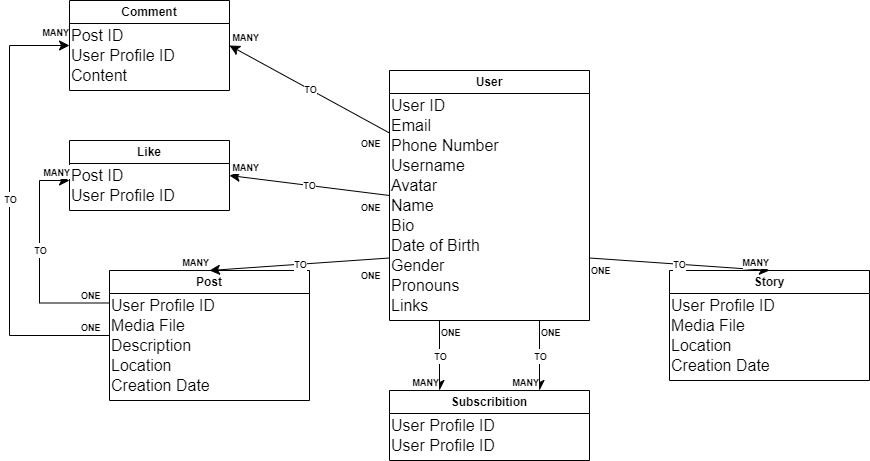

The diagram above was exported from draw.io. Its source (the exported page's mxGraphModel, read from the mxfile embedded in the PNG):
<mxGraphModel dx="1877" dy="522" grid="1" gridSize="10" guides="1" tooltips="1" connect="1" arrows="1" fold="1" page="1" pageScale="1" pageWidth="827" pageHeight="1169" math="0" shadow="0">
  <root>
    <mxCell id="WIyWlLk6GJQsqaUBKTNV-0" />
    <mxCell id="WIyWlLk6GJQsqaUBKTNV-1" parent="WIyWlLk6GJQsqaUBKTNV-0" />
    <mxCell id="ITQX67lKzLSN-48fISPV-2" value="Story" style="swimlane;whiteSpace=wrap;html=1;startSize=23;" parent="WIyWlLk6GJQsqaUBKTNV-1" vertex="1">
      <mxGeometry x="600" y="360" width="200" height="110" as="geometry" />
    </mxCell>
    <mxCell id="ITQX67lKzLSN-48fISPV-23" value="Media File" style="text;html=1;align=left;verticalAlign=middle;resizable=0;points=[];autosize=1;strokeColor=none;fillColor=none;fontSize=16;" parent="ITQX67lKzLSN-48fISPV-2" vertex="1">
      <mxGeometry y="40" width="100" height="30" as="geometry" />
    </mxCell>
    <mxCell id="ITQX67lKzLSN-48fISPV-24" value="Location" style="text;html=1;align=left;verticalAlign=middle;resizable=0;points=[];autosize=1;strokeColor=none;fillColor=none;fontSize=16;" parent="ITQX67lKzLSN-48fISPV-2" vertex="1">
      <mxGeometry y="60" width="80" height="30" as="geometry" />
    </mxCell>
    <mxCell id="ITQX67lKzLSN-48fISPV-25" value="Creation Date" style="text;html=1;align=left;verticalAlign=middle;resizable=0;points=[];autosize=1;strokeColor=none;fillColor=none;fontSize=16;" parent="ITQX67lKzLSN-48fISPV-2" vertex="1">
      <mxGeometry y="80" width="120" height="30" as="geometry" />
    </mxCell>
    <mxCell id="ITQX67lKzLSN-48fISPV-38" value="User Profile ID" style="text;html=1;align=left;verticalAlign=middle;resizable=0;points=[];autosize=1;strokeColor=none;fillColor=none;fontSize=16;" parent="ITQX67lKzLSN-48fISPV-2" vertex="1">
      <mxGeometry y="20" width="130" height="30" as="geometry" />
    </mxCell>
    <mxCell id="ITQX67lKzLSN-48fISPV-3" value="Post" style="swimlane;whiteSpace=wrap;html=1;" parent="WIyWlLk6GJQsqaUBKTNV-1" vertex="1">
      <mxGeometry x="40" y="360" width="200" height="130" as="geometry" />
    </mxCell>
    <mxCell id="ITQX67lKzLSN-48fISPV-19" value="Media File" style="text;html=1;align=left;verticalAlign=middle;resizable=0;points=[];autosize=1;strokeColor=none;fillColor=none;fontSize=16;" parent="ITQX67lKzLSN-48fISPV-3" vertex="1">
      <mxGeometry y="40" width="100" height="30" as="geometry" />
    </mxCell>
    <mxCell id="ITQX67lKzLSN-48fISPV-20" value="Description" style="text;html=1;align=left;verticalAlign=middle;resizable=0;points=[];autosize=1;strokeColor=none;fillColor=none;fontSize=16;" parent="ITQX67lKzLSN-48fISPV-3" vertex="1">
      <mxGeometry y="60" width="100" height="30" as="geometry" />
    </mxCell>
    <mxCell id="ITQX67lKzLSN-48fISPV-21" value="Creation Date" style="text;html=1;align=left;verticalAlign=middle;resizable=0;points=[];autosize=1;strokeColor=none;fillColor=none;fontSize=16;" parent="ITQX67lKzLSN-48fISPV-3" vertex="1">
      <mxGeometry y="100" width="120" height="30" as="geometry" />
    </mxCell>
    <mxCell id="ITQX67lKzLSN-48fISPV-22" value="Location" style="text;html=1;align=left;verticalAlign=middle;resizable=0;points=[];autosize=1;strokeColor=none;fillColor=none;fontSize=16;" parent="ITQX67lKzLSN-48fISPV-3" vertex="1">
      <mxGeometry y="80" width="80" height="30" as="geometry" />
    </mxCell>
    <mxCell id="ITQX67lKzLSN-48fISPV-37" value="User Profile ID" style="text;html=1;align=left;verticalAlign=middle;resizable=0;points=[];autosize=1;strokeColor=none;fillColor=none;fontSize=16;" parent="ITQX67lKzLSN-48fISPV-3" vertex="1">
      <mxGeometry y="20" width="130" height="30" as="geometry" />
    </mxCell>
    <mxCell id="ITQX67lKzLSN-48fISPV-4" value="User" style="swimlane;whiteSpace=wrap;html=1;" parent="WIyWlLk6GJQsqaUBKTNV-1" vertex="1">
      <mxGeometry x="320" y="160" width="200" height="250" as="geometry" />
    </mxCell>
    <mxCell id="ITQX67lKzLSN-48fISPV-11" value="Avatar" style="text;html=1;align=left;verticalAlign=middle;resizable=0;points=[];autosize=1;strokeColor=none;fillColor=none;fontSize=16;" parent="ITQX67lKzLSN-48fISPV-4" vertex="1">
      <mxGeometry y="100" width="70" height="30" as="geometry" />
    </mxCell>
    <mxCell id="ITQX67lKzLSN-48fISPV-12" value="Name" style="text;html=1;align=left;verticalAlign=middle;resizable=0;points=[];autosize=1;strokeColor=none;fillColor=none;fontSize=16;" parent="ITQX67lKzLSN-48fISPV-4" vertex="1">
      <mxGeometry y="120" width="70" height="30" as="geometry" />
    </mxCell>
    <mxCell id="ITQX67lKzLSN-48fISPV-13" value="Bio" style="text;html=1;align=left;verticalAlign=middle;resizable=0;points=[];autosize=1;strokeColor=none;fillColor=none;fontSize=16;" parent="ITQX67lKzLSN-48fISPV-4" vertex="1">
      <mxGeometry y="140" width="50" height="30" as="geometry" />
    </mxCell>
    <mxCell id="ITQX67lKzLSN-48fISPV-14" value="Gender" style="text;html=1;align=left;verticalAlign=middle;resizable=0;points=[];autosize=1;strokeColor=none;fillColor=none;fontSize=16;" parent="ITQX67lKzLSN-48fISPV-4" vertex="1">
      <mxGeometry y="180" width="80" height="30" as="geometry" />
    </mxCell>
    <mxCell id="ITQX67lKzLSN-48fISPV-15" value="Pronouns" style="text;html=1;align=left;verticalAlign=middle;resizable=0;points=[];autosize=1;strokeColor=none;fillColor=none;fontSize=16;" parent="ITQX67lKzLSN-48fISPV-4" vertex="1">
      <mxGeometry y="200" width="90" height="30" as="geometry" />
    </mxCell>
    <mxCell id="ITQX67lKzLSN-48fISPV-16" value="Links" style="text;html=1;align=left;verticalAlign=middle;resizable=0;points=[];autosize=1;strokeColor=none;fillColor=none;fontSize=16;" parent="ITQX67lKzLSN-48fISPV-4" vertex="1">
      <mxGeometry y="220" width="60" height="30" as="geometry" />
    </mxCell>
    <mxCell id="ITQX67lKzLSN-48fISPV-18" value="Date of Birth" style="text;html=1;align=left;verticalAlign=middle;resizable=0;points=[];autosize=1;strokeColor=none;fillColor=none;fontSize=16;" parent="ITQX67lKzLSN-48fISPV-4" vertex="1">
      <mxGeometry y="160" width="110" height="30" as="geometry" />
    </mxCell>
    <mxCell id="ITQX67lKzLSN-48fISPV-7" value="Username" style="text;html=1;align=left;verticalAlign=middle;resizable=0;points=[];autosize=1;strokeColor=none;fillColor=none;fontSize=16;" parent="ITQX67lKzLSN-48fISPV-4" vertex="1">
      <mxGeometry y="80" width="100" height="30" as="geometry" />
    </mxCell>
    <mxCell id="ITQX67lKzLSN-48fISPV-36" value="User ID" style="text;html=1;align=left;verticalAlign=middle;resizable=0;points=[];autosize=1;strokeColor=none;fillColor=none;fontSize=16;" parent="ITQX67lKzLSN-48fISPV-4" vertex="1">
      <mxGeometry y="20" width="80" height="30" as="geometry" />
    </mxCell>
    <mxCell id="ITQX67lKzLSN-48fISPV-8" value="Email" style="text;html=1;align=left;verticalAlign=middle;resizable=0;points=[];autosize=1;strokeColor=none;fillColor=none;fontSize=16;" parent="ITQX67lKzLSN-48fISPV-4" vertex="1">
      <mxGeometry y="40" width="60" height="30" as="geometry" />
    </mxCell>
    <mxCell id="ITQX67lKzLSN-48fISPV-9" value="Phone Number" style="text;html=1;align=left;verticalAlign=middle;resizable=0;points=[];autosize=1;strokeColor=none;fillColor=none;fontSize=16;" parent="ITQX67lKzLSN-48fISPV-4" vertex="1">
      <mxGeometry y="60" width="130" height="30" as="geometry" />
    </mxCell>
    <mxCell id="ITQX67lKzLSN-48fISPV-27" value="Subscribition" style="swimlane;whiteSpace=wrap;html=1;" parent="WIyWlLk6GJQsqaUBKTNV-1" vertex="1">
      <mxGeometry x="320" y="480" width="200" height="70" as="geometry" />
    </mxCell>
    <mxCell id="ITQX67lKzLSN-48fISPV-29" value="User Profile ID" style="text;html=1;align=left;verticalAlign=middle;resizable=0;points=[];autosize=1;strokeColor=none;fillColor=none;fontSize=16;" parent="ITQX67lKzLSN-48fISPV-27" vertex="1">
      <mxGeometry y="20" width="130" height="30" as="geometry" />
    </mxCell>
    <mxCell id="ITQX67lKzLSN-48fISPV-28" value="User Profile ID" style="text;html=1;align=left;verticalAlign=middle;resizable=0;points=[];autosize=1;strokeColor=none;fillColor=none;fontSize=16;" parent="ITQX67lKzLSN-48fISPV-27" vertex="1">
      <mxGeometry y="40" width="130" height="30" as="geometry" />
    </mxCell>
    <mxCell id="ITQX67lKzLSN-48fISPV-33" value="Like" style="swimlane;whiteSpace=wrap;html=1;" parent="WIyWlLk6GJQsqaUBKTNV-1" vertex="1">
      <mxGeometry y="230" width="160" height="70" as="geometry" />
    </mxCell>
    <mxCell id="ITQX67lKzLSN-48fISPV-68" value="Post ID" style="text;html=1;align=left;verticalAlign=middle;resizable=0;points=[];autosize=1;strokeColor=none;fillColor=none;fontSize=16;" parent="ITQX67lKzLSN-48fISPV-33" vertex="1">
      <mxGeometry y="20" width="80" height="30" as="geometry" />
    </mxCell>
    <mxCell id="ITQX67lKzLSN-48fISPV-70" value="User Profile ID" style="text;html=1;align=left;verticalAlign=middle;resizable=0;points=[];autosize=1;strokeColor=none;fillColor=none;fontSize=16;" parent="ITQX67lKzLSN-48fISPV-33" vertex="1">
      <mxGeometry y="40" width="130" height="30" as="geometry" />
    </mxCell>
    <mxCell id="ITQX67lKzLSN-48fISPV-34" value="Comment" style="swimlane;whiteSpace=wrap;html=1;" parent="WIyWlLk6GJQsqaUBKTNV-1" vertex="1">
      <mxGeometry y="90" width="160" height="90" as="geometry" />
    </mxCell>
    <mxCell id="ITQX67lKzLSN-48fISPV-71" value="Content" style="text;html=1;align=left;verticalAlign=middle;resizable=0;points=[];autosize=1;strokeColor=none;fillColor=none;fontSize=16;" parent="ITQX67lKzLSN-48fISPV-34" vertex="1">
      <mxGeometry y="60" width="80" height="30" as="geometry" />
    </mxCell>
    <mxCell id="ITQX67lKzLSN-48fISPV-73" value="Post ID" style="text;html=1;align=left;verticalAlign=middle;resizable=0;points=[];autosize=1;strokeColor=none;fillColor=none;fontSize=16;" parent="ITQX67lKzLSN-48fISPV-34" vertex="1">
      <mxGeometry y="20" width="80" height="30" as="geometry" />
    </mxCell>
    <mxCell id="ITQX67lKzLSN-48fISPV-74" value="User Profile ID" style="text;html=1;align=left;verticalAlign=middle;resizable=0;points=[];autosize=1;strokeColor=none;fillColor=none;fontSize=16;" parent="ITQX67lKzLSN-48fISPV-34" vertex="1">
      <mxGeometry y="40" width="130" height="30" as="geometry" />
    </mxCell>
    <mxCell id="ITQX67lKzLSN-48fISPV-48" value="" style="endArrow=classic;html=1;rounded=0;fontSize=12;startSize=8;endSize=8;curved=1;exitX=0.25;exitY=1;exitDx=0;exitDy=0;entryX=0.25;entryY=0;entryDx=0;entryDy=0;" parent="WIyWlLk6GJQsqaUBKTNV-1" target="ITQX67lKzLSN-48fISPV-27" edge="1" source="ITQX67lKzLSN-48fISPV-4">
      <mxGeometry relative="1" as="geometry">
        <mxPoint x="370.02" y="370" as="sourcePoint" />
        <mxPoint x="370" y="470" as="targetPoint" />
      </mxGeometry>
    </mxCell>
    <mxCell id="ITQX67lKzLSN-48fISPV-49" value="&lt;font style=&quot;font-size: 9px;&quot;&gt;&lt;b&gt;TO&lt;/b&gt;&lt;/font&gt;" style="edgeLabel;resizable=0;html=1;fontSize=12;;align=center;verticalAlign=middle;" parent="ITQX67lKzLSN-48fISPV-48" connectable="0" vertex="1">
      <mxGeometry relative="1" as="geometry" />
    </mxCell>
    <mxCell id="ITQX67lKzLSN-48fISPV-50" value="&lt;font size=&quot;1&quot; style=&quot;&quot;&gt;&lt;b style=&quot;font-size: 9px;&quot;&gt;ONE&lt;/b&gt;&lt;/font&gt;" style="edgeLabel;resizable=0;html=1;fontSize=12;;align=left;verticalAlign=bottom;" parent="ITQX67lKzLSN-48fISPV-48" connectable="0" vertex="1">
      <mxGeometry x="-1" relative="1" as="geometry">
        <mxPoint y="20" as="offset" />
      </mxGeometry>
    </mxCell>
    <mxCell id="ITQX67lKzLSN-48fISPV-51" value="&lt;font style=&quot;font-size: 9px;&quot;&gt;&lt;b&gt;MANY&lt;/b&gt;&lt;/font&gt;" style="edgeLabel;resizable=0;html=1;fontSize=12;;align=right;verticalAlign=bottom;" parent="ITQX67lKzLSN-48fISPV-48" connectable="0" vertex="1">
      <mxGeometry x="1" relative="1" as="geometry" />
    </mxCell>
    <mxCell id="ITQX67lKzLSN-48fISPV-52" value="" style="endArrow=classic;html=1;rounded=0;fontSize=12;startSize=8;endSize=8;curved=1;exitX=0.75;exitY=1;exitDx=0;exitDy=0;entryX=0.75;entryY=0;entryDx=0;entryDy=0;" parent="WIyWlLk6GJQsqaUBKTNV-1" source="ITQX67lKzLSN-48fISPV-4" target="ITQX67lKzLSN-48fISPV-27" edge="1">
      <mxGeometry relative="1" as="geometry">
        <mxPoint x="100" y="610" as="sourcePoint" />
        <mxPoint x="260" y="610" as="targetPoint" />
      </mxGeometry>
    </mxCell>
    <mxCell id="ITQX67lKzLSN-48fISPV-53" value="&lt;font style=&quot;font-size: 9px;&quot;&gt;&lt;b&gt;TO&lt;/b&gt;&lt;/font&gt;" style="edgeLabel;resizable=0;html=1;fontSize=12;;align=center;verticalAlign=middle;" parent="ITQX67lKzLSN-48fISPV-52" connectable="0" vertex="1">
      <mxGeometry relative="1" as="geometry" />
    </mxCell>
    <mxCell id="ITQX67lKzLSN-48fISPV-54" value="&lt;font size=&quot;1&quot; style=&quot;&quot;&gt;&lt;b style=&quot;font-size: 9px;&quot;&gt;ONE&lt;/b&gt;&lt;/font&gt;" style="edgeLabel;resizable=0;html=1;fontSize=12;;align=left;verticalAlign=bottom;" parent="ITQX67lKzLSN-48fISPV-52" connectable="0" vertex="1">
      <mxGeometry x="-1" relative="1" as="geometry">
        <mxPoint y="20" as="offset" />
      </mxGeometry>
    </mxCell>
    <mxCell id="ITQX67lKzLSN-48fISPV-55" value="&lt;font style=&quot;font-size: 9px;&quot;&gt;&lt;b&gt;MANY&lt;/b&gt;&lt;/font&gt;" style="edgeLabel;resizable=0;html=1;fontSize=12;;align=right;verticalAlign=bottom;" parent="ITQX67lKzLSN-48fISPV-52" connectable="0" vertex="1">
      <mxGeometry x="1" relative="1" as="geometry" />
    </mxCell>
    <mxCell id="ITQX67lKzLSN-48fISPV-60" value="" style="endArrow=classic;html=1;rounded=0;fontSize=12;startSize=8;endSize=8;curved=1;exitX=1;exitY=0.75;exitDx=0;exitDy=0;entryX=0.5;entryY=0;entryDx=0;entryDy=0;" parent="WIyWlLk6GJQsqaUBKTNV-1" source="ITQX67lKzLSN-48fISPV-4" target="ITQX67lKzLSN-48fISPV-2" edge="1">
      <mxGeometry relative="1" as="geometry">
        <mxPoint x="699.6" y="210" as="sourcePoint" />
        <mxPoint x="699.6" y="320" as="targetPoint" />
      </mxGeometry>
    </mxCell>
    <mxCell id="ITQX67lKzLSN-48fISPV-61" value="&lt;font style=&quot;font-size: 9px;&quot;&gt;&lt;b&gt;TO&lt;/b&gt;&lt;/font&gt;" style="edgeLabel;resizable=0;html=1;fontSize=12;;align=center;verticalAlign=middle;" parent="ITQX67lKzLSN-48fISPV-60" connectable="0" vertex="1">
      <mxGeometry relative="1" as="geometry" />
    </mxCell>
    <mxCell id="ITQX67lKzLSN-48fISPV-62" value="&lt;font size=&quot;1&quot; style=&quot;&quot;&gt;&lt;b style=&quot;font-size: 9px;&quot;&gt;ONE&lt;/b&gt;&lt;/font&gt;" style="edgeLabel;resizable=0;html=1;fontSize=12;;align=left;verticalAlign=bottom;" parent="ITQX67lKzLSN-48fISPV-60" connectable="0" vertex="1">
      <mxGeometry x="-1" relative="1" as="geometry">
        <mxPoint y="20" as="offset" />
      </mxGeometry>
    </mxCell>
    <mxCell id="ITQX67lKzLSN-48fISPV-63" value="&lt;font style=&quot;font-size: 9px;&quot;&gt;&lt;b&gt;MANY&lt;/b&gt;&lt;/font&gt;" style="edgeLabel;resizable=0;html=1;fontSize=12;;align=right;verticalAlign=bottom;" parent="ITQX67lKzLSN-48fISPV-60" connectable="0" vertex="1">
      <mxGeometry x="1" relative="1" as="geometry" />
    </mxCell>
    <mxCell id="ITQX67lKzLSN-48fISPV-64" value="" style="endArrow=classic;html=1;rounded=0;fontSize=12;startSize=8;endSize=8;curved=1;entryX=0.5;entryY=0;entryDx=0;entryDy=0;exitX=0;exitY=0.75;exitDx=0;exitDy=0;" parent="WIyWlLk6GJQsqaUBKTNV-1" source="ITQX67lKzLSN-48fISPV-4" target="ITQX67lKzLSN-48fISPV-3" edge="1">
      <mxGeometry relative="1" as="geometry">
        <mxPoint x="300" y="265" as="sourcePoint" />
        <mxPoint x="139.60000000000002" y="340" as="targetPoint" />
        <Array as="points" />
      </mxGeometry>
    </mxCell>
    <mxCell id="ITQX67lKzLSN-48fISPV-65" value="&lt;font style=&quot;font-size: 9px;&quot;&gt;&lt;b&gt;TO&lt;/b&gt;&lt;/font&gt;" style="edgeLabel;resizable=0;html=1;fontSize=12;;align=center;verticalAlign=middle;" parent="ITQX67lKzLSN-48fISPV-64" connectable="0" vertex="1">
      <mxGeometry relative="1" as="geometry" />
    </mxCell>
    <mxCell id="ITQX67lKzLSN-48fISPV-66" value="&lt;font size=&quot;1&quot; style=&quot;&quot;&gt;&lt;b style=&quot;font-size: 9px;&quot;&gt;ONE&lt;/b&gt;&lt;/font&gt;" style="edgeLabel;resizable=0;html=1;fontSize=12;;align=left;verticalAlign=bottom;" parent="ITQX67lKzLSN-48fISPV-64" connectable="0" vertex="1">
      <mxGeometry x="-1" relative="1" as="geometry">
        <mxPoint x="-30" y="25" as="offset" />
      </mxGeometry>
    </mxCell>
    <mxCell id="ITQX67lKzLSN-48fISPV-67" value="&lt;font style=&quot;font-size: 9px;&quot;&gt;&lt;b&gt;MANY&lt;/b&gt;&lt;/font&gt;" style="edgeLabel;resizable=0;html=1;fontSize=12;;align=right;verticalAlign=bottom;" parent="ITQX67lKzLSN-48fISPV-64" connectable="0" vertex="1">
      <mxGeometry x="1" relative="1" as="geometry" />
    </mxCell>
    <mxCell id="ITQX67lKzLSN-48fISPV-75" value="" style="endArrow=classic;html=1;rounded=0;fontSize=12;startSize=8;endSize=8;curved=1;entryX=1;entryY=0.5;entryDx=0;entryDy=0;exitX=0;exitY=0.25;exitDx=0;exitDy=0;" parent="WIyWlLk6GJQsqaUBKTNV-1" source="ITQX67lKzLSN-48fISPV-4" target="ITQX67lKzLSN-48fISPV-34" edge="1">
      <mxGeometry relative="1" as="geometry">
        <mxPoint x="290" y="180" as="sourcePoint" />
        <mxPoint x="210" y="230" as="targetPoint" />
      </mxGeometry>
    </mxCell>
    <mxCell id="ITQX67lKzLSN-48fISPV-76" value="&lt;font style=&quot;font-size: 9px;&quot;&gt;&lt;b&gt;TO&lt;/b&gt;&lt;/font&gt;" style="edgeLabel;resizable=0;html=1;fontSize=12;;align=center;verticalAlign=middle;" parent="ITQX67lKzLSN-48fISPV-75" connectable="0" vertex="1">
      <mxGeometry relative="1" as="geometry" />
    </mxCell>
    <mxCell id="ITQX67lKzLSN-48fISPV-77" value="&lt;font size=&quot;1&quot; style=&quot;&quot;&gt;&lt;b style=&quot;font-size: 9px;&quot;&gt;ONE&lt;/b&gt;&lt;/font&gt;" style="edgeLabel;resizable=0;html=1;fontSize=12;;align=left;verticalAlign=bottom;" parent="ITQX67lKzLSN-48fISPV-75" connectable="0" vertex="1">
      <mxGeometry x="-1" relative="1" as="geometry">
        <mxPoint x="-30" y="18" as="offset" />
      </mxGeometry>
    </mxCell>
    <mxCell id="ITQX67lKzLSN-48fISPV-78" value="&lt;font style=&quot;font-size: 9px;&quot;&gt;&lt;b&gt;MANY&lt;/b&gt;&lt;/font&gt;" style="edgeLabel;resizable=0;html=1;fontSize=12;;align=right;verticalAlign=bottom;" parent="ITQX67lKzLSN-48fISPV-75" connectable="0" vertex="1">
      <mxGeometry x="1" relative="1" as="geometry">
        <mxPoint x="30" as="offset" />
      </mxGeometry>
    </mxCell>
    <mxCell id="ITQX67lKzLSN-48fISPV-79" value="" style="endArrow=classic;html=1;rounded=0;fontSize=12;startSize=8;endSize=8;curved=1;exitX=0;exitY=0.5;exitDx=0;exitDy=0;entryX=1;entryY=0.5;entryDx=0;entryDy=0;" parent="WIyWlLk6GJQsqaUBKTNV-1" source="ITQX67lKzLSN-48fISPV-4" target="ITQX67lKzLSN-48fISPV-33" edge="1">
      <mxGeometry relative="1" as="geometry">
        <mxPoint x="230.01999999999998" y="200" as="sourcePoint" />
        <mxPoint x="230" y="310" as="targetPoint" />
      </mxGeometry>
    </mxCell>
    <mxCell id="ITQX67lKzLSN-48fISPV-80" value="&lt;font style=&quot;font-size: 9px;&quot;&gt;&lt;b&gt;TO&lt;/b&gt;&lt;/font&gt;" style="edgeLabel;resizable=0;html=1;fontSize=12;;align=center;verticalAlign=middle;" parent="ITQX67lKzLSN-48fISPV-79" connectable="0" vertex="1">
      <mxGeometry relative="1" as="geometry" />
    </mxCell>
    <mxCell id="ITQX67lKzLSN-48fISPV-81" value="&lt;font size=&quot;1&quot; style=&quot;&quot;&gt;&lt;b style=&quot;font-size: 9px;&quot;&gt;ONE&lt;/b&gt;&lt;/font&gt;" style="edgeLabel;resizable=0;html=1;fontSize=12;;align=left;verticalAlign=bottom;" parent="ITQX67lKzLSN-48fISPV-79" connectable="0" vertex="1">
      <mxGeometry x="-1" relative="1" as="geometry">
        <mxPoint x="-30" y="20" as="offset" />
      </mxGeometry>
    </mxCell>
    <mxCell id="ITQX67lKzLSN-48fISPV-82" value="&lt;font style=&quot;font-size: 9px;&quot;&gt;&lt;b&gt;MANY&lt;/b&gt;&lt;/font&gt;" style="edgeLabel;resizable=0;html=1;fontSize=12;;align=right;verticalAlign=bottom;" parent="ITQX67lKzLSN-48fISPV-79" connectable="0" vertex="1">
      <mxGeometry x="1" relative="1" as="geometry">
        <mxPoint x="30" as="offset" />
      </mxGeometry>
    </mxCell>
    <mxCell id="ITQX67lKzLSN-48fISPV-96" value="" style="endArrow=classic;html=1;rounded=0;fontSize=12;startSize=8;endSize=8;edgeStyle=orthogonalEdgeStyle;exitX=0;exitY=0.25;exitDx=0;exitDy=0;" parent="WIyWlLk6GJQsqaUBKTNV-1" source="ITQX67lKzLSN-48fISPV-3" edge="1">
      <mxGeometry relative="1" as="geometry">
        <mxPoint x="-60" y="392.5" as="sourcePoint" />
        <mxPoint y="270" as="targetPoint" />
        <Array as="points">
          <mxPoint x="-30" y="392" />
          <mxPoint x="-30" y="270" />
        </Array>
      </mxGeometry>
    </mxCell>
    <mxCell id="ITQX67lKzLSN-48fISPV-97" value="&lt;font style=&quot;font-size: 9px;&quot;&gt;&lt;b&gt;TO&lt;/b&gt;&lt;/font&gt;" style="edgeLabel;resizable=0;html=1;fontSize=12;;align=center;verticalAlign=middle;" parent="ITQX67lKzLSN-48fISPV-96" connectable="0" vertex="1">
      <mxGeometry relative="1" as="geometry">
        <mxPoint y="-12" as="offset" />
      </mxGeometry>
    </mxCell>
    <mxCell id="ITQX67lKzLSN-48fISPV-98" value="&lt;font size=&quot;1&quot; style=&quot;&quot;&gt;&lt;b style=&quot;font-size: 9px;&quot;&gt;ONE&lt;/b&gt;&lt;/font&gt;" style="edgeLabel;resizable=0;html=1;fontSize=12;;align=left;verticalAlign=bottom;" parent="ITQX67lKzLSN-48fISPV-96" connectable="0" vertex="1">
      <mxGeometry x="-1" relative="1" as="geometry">
        <mxPoint x="-30" as="offset" />
      </mxGeometry>
    </mxCell>
    <mxCell id="ITQX67lKzLSN-48fISPV-99" value="&lt;font style=&quot;font-size: 9px;&quot;&gt;&lt;b&gt;MANY&lt;/b&gt;&lt;/font&gt;" style="edgeLabel;resizable=0;html=1;fontSize=12;;align=right;verticalAlign=bottom;" parent="ITQX67lKzLSN-48fISPV-96" connectable="0" vertex="1">
      <mxGeometry x="1" relative="1" as="geometry">
        <mxPoint as="offset" />
      </mxGeometry>
    </mxCell>
    <mxCell id="ITQX67lKzLSN-48fISPV-100" value="" style="endArrow=classic;html=1;rounded=0;fontSize=12;startSize=8;endSize=8;exitX=0;exitY=0.5;exitDx=0;exitDy=0;edgeStyle=orthogonalEdgeStyle;entryX=0;entryY=0.5;entryDx=0;entryDy=0;" parent="WIyWlLk6GJQsqaUBKTNV-1" source="ITQX67lKzLSN-48fISPV-3" target="ITQX67lKzLSN-48fISPV-34" edge="1">
      <mxGeometry relative="1" as="geometry">
        <mxPoint x="-160" y="300" as="sourcePoint" />
        <mxPoint x="-120" y="435" as="targetPoint" />
        <Array as="points">
          <mxPoint x="-60" y="425" />
          <mxPoint x="-60" y="135" />
        </Array>
      </mxGeometry>
    </mxCell>
    <mxCell id="ITQX67lKzLSN-48fISPV-101" value="&lt;font style=&quot;font-size: 9px;&quot;&gt;&lt;b&gt;TO&lt;/b&gt;&lt;/font&gt;" style="edgeLabel;resizable=0;html=1;fontSize=12;;align=center;verticalAlign=middle;" parent="ITQX67lKzLSN-48fISPV-100" connectable="0" vertex="1">
      <mxGeometry relative="1" as="geometry">
        <mxPoint y="-12" as="offset" />
      </mxGeometry>
    </mxCell>
    <mxCell id="ITQX67lKzLSN-48fISPV-102" value="&lt;font size=&quot;1&quot; style=&quot;&quot;&gt;&lt;b style=&quot;font-size: 9px;&quot;&gt;ONE&lt;/b&gt;&lt;/font&gt;" style="edgeLabel;resizable=0;html=1;fontSize=12;;align=left;verticalAlign=bottom;" parent="ITQX67lKzLSN-48fISPV-100" connectable="0" vertex="1">
      <mxGeometry x="-1" relative="1" as="geometry">
        <mxPoint x="-30" as="offset" />
      </mxGeometry>
    </mxCell>
    <mxCell id="ITQX67lKzLSN-48fISPV-103" value="&lt;font style=&quot;font-size: 9px;&quot;&gt;&lt;b&gt;MANY&lt;/b&gt;&lt;/font&gt;" style="edgeLabel;resizable=0;html=1;fontSize=12;;align=right;verticalAlign=bottom;" parent="ITQX67lKzLSN-48fISPV-100" connectable="0" vertex="1">
      <mxGeometry x="1" relative="1" as="geometry">
        <mxPoint y="-5" as="offset" />
      </mxGeometry>
    </mxCell>
  </root>
</mxGraphModel>